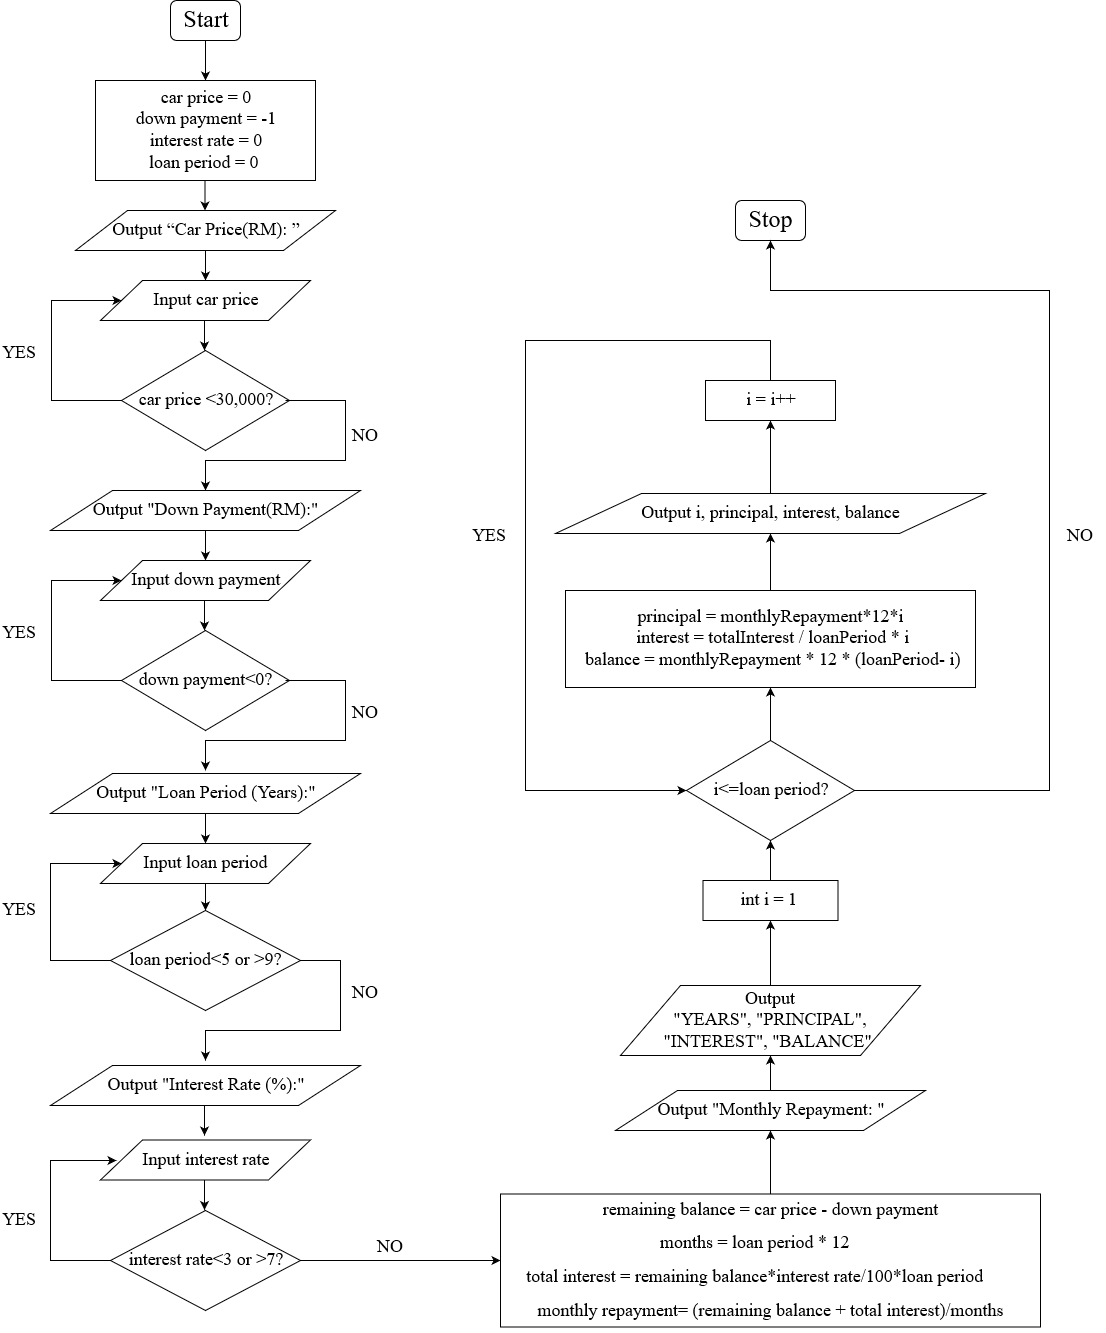

The diagram above was exported from draw.io. Its source (the exported page's mxGraphModel, read from the mxfile embedded in the PNG):
<mxGraphModel dx="848" dy="1292" grid="1" gridSize="10" guides="1" tooltips="1" connect="1" arrows="1" fold="1" page="1" pageScale="1" pageWidth="1169" pageHeight="827" math="0" shadow="0">
  <root>
    <mxCell id="0" />
    <mxCell id="1" parent="0" />
    <mxCell id="QixFvEEL4nl6d7SgWYRG-4" value="" style="edgeStyle=orthogonalEdgeStyle;rounded=0;orthogonalLoop=1;jettySize=auto;html=1;" parent="1" source="vW_bZgYD9eYbAkihI_66-1" target="QixFvEEL4nl6d7SgWYRG-2" edge="1">
      <mxGeometry relative="1" as="geometry" />
    </mxCell>
    <mxCell id="vW_bZgYD9eYbAkihI_66-1" value="&lt;font style=&quot;font-size: 24px&quot; face=&quot;Times New Roman&quot;&gt;Start&lt;/font&gt;" style="rounded=1;whiteSpace=wrap;html=1;" parent="1" vertex="1">
      <mxGeometry x="400" y="-90" width="70" height="40" as="geometry" />
    </mxCell>
    <mxCell id="vW_bZgYD9eYbAkihI_66-2" value="&lt;font style=&quot;font-size: 24px&quot; face=&quot;Times New Roman&quot;&gt;Stop&lt;/font&gt;" style="rounded=1;whiteSpace=wrap;html=1;" parent="1" vertex="1">
      <mxGeometry x="965" y="110" width="70" height="40" as="geometry" />
    </mxCell>
    <mxCell id="bmm-veku630V5PcAJxln-1" value="" style="endArrow=classic;html=1;" parent="1" edge="1">
      <mxGeometry width="50" height="50" relative="1" as="geometry">
        <mxPoint x="434.5" y="90" as="sourcePoint" />
        <mxPoint x="434.5" y="120" as="targetPoint" />
      </mxGeometry>
    </mxCell>
    <mxCell id="bmm-veku630V5PcAJxln-2" value="&lt;p align=&quot;center&quot;&gt;&lt;font style=&quot;font-size: 18px&quot; face=&quot;Times New Roman&quot;&gt;&lt;span&gt;Output “Car Price(RM): ”&lt;/span&gt;&lt;/font&gt;&lt;/p&gt;" style="shape=parallelogram;perimeter=parallelogramPerimeter;whiteSpace=wrap;html=1;" parent="1" vertex="1">
      <mxGeometry x="305" y="120" width="260" height="40" as="geometry" />
    </mxCell>
    <mxCell id="bmm-veku630V5PcAJxln-3" value="" style="endArrow=classic;html=1;" parent="1" edge="1">
      <mxGeometry width="50" height="50" relative="1" as="geometry">
        <mxPoint x="435" y="160" as="sourcePoint" />
        <mxPoint x="435" y="190" as="targetPoint" />
      </mxGeometry>
    </mxCell>
    <mxCell id="bmm-veku630V5PcAJxln-4" value="&lt;p align=&quot;center&quot;&gt;&lt;font style=&quot;font-size: 18px&quot; face=&quot;Times New Roman&quot;&gt;&lt;span&gt;Input car price&lt;/span&gt;&lt;/font&gt;&lt;/p&gt;" style="shape=parallelogram;perimeter=parallelogramPerimeter;whiteSpace=wrap;html=1;" parent="1" vertex="1">
      <mxGeometry x="330" y="190" width="210" height="40" as="geometry" />
    </mxCell>
    <mxCell id="bmm-veku630V5PcAJxln-5" value="" style="endArrow=classic;html=1;" parent="1" edge="1">
      <mxGeometry width="50" height="50" relative="1" as="geometry">
        <mxPoint x="434" y="230" as="sourcePoint" />
        <mxPoint x="434" y="260" as="targetPoint" />
      </mxGeometry>
    </mxCell>
    <mxCell id="bmm-veku630V5PcAJxln-6" value="&lt;p align=&quot;center&quot;&gt;&lt;font style=&quot;font-size: 18px&quot; face=&quot;Times New Roman&quot;&gt;&lt;span&gt;car price &amp;lt;30,000?&lt;/span&gt;&lt;/font&gt;&lt;/p&gt;" style="rhombus;whiteSpace=wrap;html=1;" parent="1" vertex="1">
      <mxGeometry x="351" y="260" width="168" height="100" as="geometry" />
    </mxCell>
    <mxCell id="bmm-veku630V5PcAJxln-11" value="" style="endArrow=classic;html=1;strokeWidth=1;rounded=0;entryX=0;entryY=0.5;entryDx=0;entryDy=0;" parent="1" target="bmm-veku630V5PcAJxln-4" edge="1">
      <mxGeometry width="50" height="50" relative="1" as="geometry">
        <mxPoint x="351" y="310" as="sourcePoint" />
        <mxPoint x="340" y="210" as="targetPoint" />
        <Array as="points">
          <mxPoint x="281" y="310" />
          <mxPoint x="281" y="210" />
        </Array>
      </mxGeometry>
    </mxCell>
    <mxCell id="bmm-veku630V5PcAJxln-14" value="" style="endArrow=classic;html=1;strokeWidth=1;rounded=0;" parent="1" edge="1">
      <mxGeometry width="50" height="50" relative="1" as="geometry">
        <mxPoint x="515" y="310" as="sourcePoint" />
        <mxPoint x="435" y="400" as="targetPoint" />
        <Array as="points">
          <mxPoint x="575" y="310" />
          <mxPoint x="575" y="370" />
          <mxPoint x="435" y="370" />
        </Array>
      </mxGeometry>
    </mxCell>
    <mxCell id="bmm-veku630V5PcAJxln-15" value="&lt;font style=&quot;font-size: 18px&quot; face=&quot;Times New Roman&quot;&gt;Output &quot;Down Payment(RM):&quot;&lt;/font&gt;" style="shape=parallelogram;perimeter=parallelogramPerimeter;whiteSpace=wrap;html=1;" parent="1" vertex="1">
      <mxGeometry x="280" y="400" width="310" height="40" as="geometry" />
    </mxCell>
    <mxCell id="bmm-veku630V5PcAJxln-17" value="" style="endArrow=classic;html=1;" parent="1" edge="1">
      <mxGeometry width="50" height="50" relative="1" as="geometry">
        <mxPoint x="435" y="440" as="sourcePoint" />
        <mxPoint x="435" y="470" as="targetPoint" />
      </mxGeometry>
    </mxCell>
    <mxCell id="bmm-veku630V5PcAJxln-18" value="&lt;p align=&quot;center&quot;&gt;&lt;font style=&quot;font-size: 18px&quot; face=&quot;Times New Roman&quot;&gt;&lt;span&gt;Input down payment&lt;br&gt;&lt;/span&gt;&lt;/font&gt;&lt;/p&gt;" style="shape=parallelogram;perimeter=parallelogramPerimeter;whiteSpace=wrap;html=1;" parent="1" vertex="1">
      <mxGeometry x="330" y="470" width="210" height="40" as="geometry" />
    </mxCell>
    <mxCell id="bmm-veku630V5PcAJxln-21" value="&lt;font style=&quot;font-size: 18px&quot; face=&quot;Times New Roman&quot;&gt;down payment&amp;lt;0?&lt;/font&gt;" style="rhombus;whiteSpace=wrap;html=1;" parent="1" vertex="1">
      <mxGeometry x="351" y="540" width="168" height="100" as="geometry" />
    </mxCell>
    <mxCell id="bmm-veku630V5PcAJxln-22" value="" style="endArrow=classic;html=1;" parent="1" edge="1">
      <mxGeometry width="50" height="50" relative="1" as="geometry">
        <mxPoint x="434" y="510" as="sourcePoint" />
        <mxPoint x="434" y="540" as="targetPoint" />
      </mxGeometry>
    </mxCell>
    <mxCell id="bmm-veku630V5PcAJxln-25" value="" style="endArrow=classic;html=1;strokeWidth=1;rounded=0;entryX=0;entryY=0.5;entryDx=0;entryDy=0;" parent="1" edge="1">
      <mxGeometry width="50" height="50" relative="1" as="geometry">
        <mxPoint x="351" y="590" as="sourcePoint" />
        <mxPoint x="351" y="490" as="targetPoint" />
        <Array as="points">
          <mxPoint x="281" y="590" />
          <mxPoint x="281" y="490" />
        </Array>
      </mxGeometry>
    </mxCell>
    <mxCell id="bmm-veku630V5PcAJxln-26" value="" style="endArrow=classic;html=1;strokeWidth=1;rounded=0;" parent="1" edge="1">
      <mxGeometry width="50" height="50" relative="1" as="geometry">
        <mxPoint x="515" y="590" as="sourcePoint" />
        <mxPoint x="435" y="680" as="targetPoint" />
        <Array as="points">
          <mxPoint x="575" y="590" />
          <mxPoint x="575" y="650" />
          <mxPoint x="435" y="650" />
        </Array>
      </mxGeometry>
    </mxCell>
    <mxCell id="E8I6GKGwfbF9QsBI81ct-1" value="&lt;font style=&quot;font-size: 18px&quot; face=&quot;Times New Roman&quot;&gt;Output &quot;Loan Period (Years):&quot;&lt;/font&gt;" style="shape=parallelogram;perimeter=parallelogramPerimeter;whiteSpace=wrap;html=1;" parent="1" vertex="1">
      <mxGeometry x="280" y="683" width="310" height="40" as="geometry" />
    </mxCell>
    <mxCell id="E8I6GKGwfbF9QsBI81ct-2" value="" style="endArrow=classic;html=1;" parent="1" edge="1">
      <mxGeometry width="50" height="50" relative="1" as="geometry">
        <mxPoint x="435" y="723" as="sourcePoint" />
        <mxPoint x="435" y="753" as="targetPoint" />
      </mxGeometry>
    </mxCell>
    <mxCell id="E8I6GKGwfbF9QsBI81ct-16" value="" style="edgeStyle=orthogonalEdgeStyle;rounded=0;orthogonalLoop=1;jettySize=auto;html=1;" parent="1" source="E8I6GKGwfbF9QsBI81ct-3" target="E8I6GKGwfbF9QsBI81ct-8" edge="1">
      <mxGeometry relative="1" as="geometry" />
    </mxCell>
    <mxCell id="E8I6GKGwfbF9QsBI81ct-3" value="&lt;p align=&quot;center&quot;&gt;&lt;font style=&quot;font-size: 18px&quot; face=&quot;Times New Roman&quot;&gt;&lt;span&gt;Input loan period&lt;br&gt;&lt;/span&gt;&lt;/font&gt;&lt;/p&gt;" style="shape=parallelogram;perimeter=parallelogramPerimeter;whiteSpace=wrap;html=1;" parent="1" vertex="1">
      <mxGeometry x="330" y="753" width="210" height="40" as="geometry" />
    </mxCell>
    <mxCell id="E8I6GKGwfbF9QsBI81ct-6" value="" style="endArrow=classic;html=1;strokeWidth=1;rounded=0;entryX=0;entryY=0.5;entryDx=0;entryDy=0;exitX=0;exitY=0.5;exitDx=0;exitDy=0;" parent="1" source="E8I6GKGwfbF9QsBI81ct-8" edge="1">
      <mxGeometry width="50" height="50" relative="1" as="geometry">
        <mxPoint x="260" y="940" as="sourcePoint" />
        <mxPoint x="351" y="773" as="targetPoint" />
        <Array as="points">
          <mxPoint x="280" y="870" />
          <mxPoint x="280" y="773" />
        </Array>
      </mxGeometry>
    </mxCell>
    <mxCell id="E8I6GKGwfbF9QsBI81ct-7" value="" style="endArrow=classic;html=1;strokeWidth=1;rounded=0;exitX=1;exitY=0.5;exitDx=0;exitDy=0;" parent="1" source="E8I6GKGwfbF9QsBI81ct-8" edge="1">
      <mxGeometry width="50" height="50" relative="1" as="geometry">
        <mxPoint x="590" y="877" as="sourcePoint" />
        <mxPoint x="435" y="970" as="targetPoint" />
        <Array as="points">
          <mxPoint x="570" y="870" />
          <mxPoint x="570" y="940" />
          <mxPoint x="435" y="940" />
        </Array>
      </mxGeometry>
    </mxCell>
    <mxCell id="E8I6GKGwfbF9QsBI81ct-8" value="&lt;font style=&quot;font-size: 18px&quot; face=&quot;Times New Roman&quot;&gt;loan period&amp;lt;5 or &amp;gt;9?&lt;/font&gt;" style="rhombus;whiteSpace=wrap;html=1;" parent="1" vertex="1">
      <mxGeometry x="340" y="820" width="190" height="100" as="geometry" />
    </mxCell>
    <mxCell id="E8I6GKGwfbF9QsBI81ct-9" value="&lt;font style=&quot;font-size: 18px&quot; face=&quot;Times New Roman&quot;&gt;Output &quot;Interest Rate (%):&quot;&lt;/font&gt;" style="shape=parallelogram;perimeter=parallelogramPerimeter;whiteSpace=wrap;html=1;" parent="1" vertex="1">
      <mxGeometry x="280" y="975" width="310" height="40" as="geometry" />
    </mxCell>
    <mxCell id="E8I6GKGwfbF9QsBI81ct-11" value="&lt;p align=&quot;center&quot;&gt;&lt;font style=&quot;font-size: 18px&quot; face=&quot;Times New Roman&quot;&gt;&lt;span&gt;Input interest rate&lt;br&gt;&lt;/span&gt;&lt;/font&gt;&lt;/p&gt;" style="shape=parallelogram;perimeter=parallelogramPerimeter;whiteSpace=wrap;html=1;" parent="1" vertex="1">
      <mxGeometry x="330" y="1049.5" width="210" height="40" as="geometry" />
    </mxCell>
    <mxCell id="E8I6GKGwfbF9QsBI81ct-12" value="" style="endArrow=classic;html=1;" parent="1" edge="1">
      <mxGeometry width="50" height="50" relative="1" as="geometry">
        <mxPoint x="434" y="1089.5" as="sourcePoint" />
        <mxPoint x="434" y="1119.5" as="targetPoint" />
      </mxGeometry>
    </mxCell>
    <mxCell id="E8I6GKGwfbF9QsBI81ct-13" value="" style="endArrow=classic;html=1;strokeWidth=1;rounded=0;entryX=0;entryY=0.5;entryDx=0;entryDy=0;exitX=0;exitY=0.5;exitDx=0;exitDy=0;" parent="1" source="E8I6GKGwfbF9QsBI81ct-15" edge="1">
      <mxGeometry width="50" height="50" relative="1" as="geometry">
        <mxPoint x="255" y="1237" as="sourcePoint" />
        <mxPoint x="346" y="1070" as="targetPoint" />
        <Array as="points">
          <mxPoint x="280" y="1170" />
          <mxPoint x="280" y="1070" />
        </Array>
      </mxGeometry>
    </mxCell>
    <mxCell id="E8I6GKGwfbF9QsBI81ct-14" value="" style="endArrow=classic;html=1;strokeWidth=1;rounded=0;exitX=1;exitY=0.5;exitDx=0;exitDy=0;entryX=0;entryY=0.5;entryDx=0;entryDy=0;" parent="1" source="E8I6GKGwfbF9QsBI81ct-15" target="E8I6GKGwfbF9QsBI81ct-21" edge="1">
      <mxGeometry width="50" height="50" relative="1" as="geometry">
        <mxPoint x="569" y="1170" as="sourcePoint" />
        <mxPoint x="590" y="1170" as="targetPoint" />
        <Array as="points" />
      </mxGeometry>
    </mxCell>
    <mxCell id="E8I6GKGwfbF9QsBI81ct-15" value="&lt;font style=&quot;font-size: 18px&quot; face=&quot;Times New Roman&quot;&gt;interest rate&amp;lt;3 or &amp;gt;7?&lt;/font&gt;" style="rhombus;whiteSpace=wrap;html=1;" parent="1" vertex="1">
      <mxGeometry x="340" y="1120" width="190" height="100" as="geometry" />
    </mxCell>
    <mxCell id="E8I6GKGwfbF9QsBI81ct-20" value="" style="endArrow=classic;html=1;" parent="1" edge="1">
      <mxGeometry width="50" height="50" relative="1" as="geometry">
        <mxPoint x="434" y="1015" as="sourcePoint" />
        <mxPoint x="434" y="1045" as="targetPoint" />
      </mxGeometry>
    </mxCell>
    <mxCell id="E8I6GKGwfbF9QsBI81ct-32" value="" style="edgeStyle=orthogonalEdgeStyle;rounded=0;orthogonalLoop=1;jettySize=auto;html=1;exitX=0.5;exitY=0;exitDx=0;exitDy=0;" parent="1" source="E8I6GKGwfbF9QsBI81ct-21" target="E8I6GKGwfbF9QsBI81ct-26" edge="1">
      <mxGeometry relative="1" as="geometry" />
    </mxCell>
    <mxCell id="E8I6GKGwfbF9QsBI81ct-21" value="&lt;p&gt;&lt;font style=&quot;font-size: 18px&quot; face=&quot;Times New Roman&quot;&gt;remaining balance&amp;nbsp;=&amp;nbsp;car price&amp;nbsp;-&amp;nbsp;down payment&lt;/font&gt;&lt;/p&gt;&lt;p&gt;&lt;font style=&quot;font-size: 18px&quot; face=&quot;Times New Roman&quot;&gt;months&amp;nbsp;=&amp;nbsp;loan period&amp;nbsp;*&amp;nbsp;12&amp;nbsp;&amp;nbsp;&amp;nbsp;&amp;nbsp;&amp;nbsp;&amp;nbsp;&amp;nbsp; &lt;br&gt;&lt;/font&gt;&lt;/p&gt;&lt;p&gt;&lt;font style=&quot;font-size: 18px&quot; face=&quot;Times New Roman&quot;&gt;total interest&amp;nbsp;=&amp;nbsp;remaining balance*interest rate/100*loan period&amp;nbsp;&amp;nbsp;&amp;nbsp;&amp;nbsp;&amp;nbsp;&amp;nbsp;&amp;nbsp; &lt;br&gt;&lt;/font&gt;&lt;/p&gt;&lt;p&gt;&lt;font style=&quot;font-size: 18px&quot; face=&quot;Times New Roman&quot;&gt;monthly repayment=&amp;nbsp;(remaining balance&amp;nbsp;+&amp;nbsp;total interest)/months&lt;/font&gt;&lt;/p&gt;&lt;font face=&quot;Times New Roman&quot;&gt;&lt;span&gt;&lt;/span&gt;&lt;/font&gt;" style="shape=parallelogram;perimeter=parallelogramPerimeter;whiteSpace=wrap;html=1;size=0;" parent="1" vertex="1">
      <mxGeometry x="730" y="1103.5" width="540" height="133" as="geometry" />
    </mxCell>
    <mxCell id="E8I6GKGwfbF9QsBI81ct-37" value="" style="edgeStyle=orthogonalEdgeStyle;rounded=0;orthogonalLoop=1;jettySize=auto;html=1;" parent="1" source="E8I6GKGwfbF9QsBI81ct-26" target="E8I6GKGwfbF9QsBI81ct-36" edge="1">
      <mxGeometry relative="1" as="geometry" />
    </mxCell>
    <mxCell id="E8I6GKGwfbF9QsBI81ct-26" value="&lt;font style=&quot;font-size: 18px&quot; face=&quot;Times New Roman&quot;&gt;Output &quot;Monthly Repayment: &quot;&lt;br&gt;&lt;/font&gt;" style="shape=parallelogram;perimeter=parallelogramPerimeter;whiteSpace=wrap;html=1;" parent="1" vertex="1">
      <mxGeometry x="845" y="1000" width="310" height="40" as="geometry" />
    </mxCell>
    <mxCell id="E8I6GKGwfbF9QsBI81ct-43" value="" style="edgeStyle=orthogonalEdgeStyle;rounded=0;orthogonalLoop=1;jettySize=auto;html=1;" parent="1" source="E8I6GKGwfbF9QsBI81ct-28" target="E8I6GKGwfbF9QsBI81ct-42" edge="1">
      <mxGeometry relative="1" as="geometry" />
    </mxCell>
    <mxCell id="E8I6GKGwfbF9QsBI81ct-28" value="&lt;p align=&quot;center&quot;&gt;&lt;font style=&quot;font-size: 18px&quot; face=&quot;Times New Roman&quot;&gt;&lt;span&gt;principal = monthlyRepayment*12*i&lt;br&gt;&amp;nbsp;interest = totalInterest / loanPeriod * i&lt;br&gt;&amp;nbsp;balance = monthlyRepayment * 12 * (loanPeriod- i)&lt;/span&gt;&lt;/font&gt;&lt;/p&gt;" style="shape=parallelogram;perimeter=parallelogramPerimeter;whiteSpace=wrap;html=1;size=0;" parent="1" vertex="1">
      <mxGeometry x="795" y="500" width="410" height="97" as="geometry" />
    </mxCell>
    <mxCell id="E8I6GKGwfbF9QsBI81ct-39" value="" style="edgeStyle=orthogonalEdgeStyle;rounded=0;orthogonalLoop=1;jettySize=auto;html=1;" parent="1" source="E8I6GKGwfbF9QsBI81ct-36" edge="1">
      <mxGeometry relative="1" as="geometry">
        <mxPoint x="1000" y="830" as="targetPoint" />
      </mxGeometry>
    </mxCell>
    <mxCell id="E8I6GKGwfbF9QsBI81ct-36" value="&lt;div&gt;&lt;font style=&quot;font-size: 18px&quot; face=&quot;Times New Roman&quot;&gt;Output&lt;/font&gt;&lt;/div&gt;&lt;div&gt;&lt;font style=&quot;font-size: 18px&quot; face=&quot;Times New Roman&quot;&gt;&quot;YEARS&quot;, &quot;PRINCIPAL&quot;, &quot;INTEREST&quot;, &quot;BALANCE&quot;&amp;nbsp; &lt;/font&gt;&lt;/div&gt;" style="shape=parallelogram;perimeter=parallelogramPerimeter;whiteSpace=wrap;html=1;" parent="1" vertex="1">
      <mxGeometry x="850" y="895" width="300" height="70" as="geometry" />
    </mxCell>
    <mxCell id="E8I6GKGwfbF9QsBI81ct-41" value="" style="endArrow=classic;html=1;strokeWidth=1;rounded=0;exitX=0.5;exitY=0;exitDx=0;exitDy=0;entryX=0;entryY=0.5;entryDx=0;entryDy=0;" parent="1" source="E8I6GKGwfbF9QsBI81ct-64" target="E8I6GKGwfbF9QsBI81ct-61" edge="1">
      <mxGeometry width="50" height="50" relative="1" as="geometry">
        <mxPoint x="915" y="320" as="sourcePoint" />
        <mxPoint x="1000" y="860" as="targetPoint" />
        <Array as="points">
          <mxPoint x="1000" y="250" />
          <mxPoint x="755" y="250" />
          <mxPoint x="755" y="700" />
        </Array>
      </mxGeometry>
    </mxCell>
    <mxCell id="E8I6GKGwfbF9QsBI81ct-65" value="" style="edgeStyle=orthogonalEdgeStyle;rounded=0;orthogonalLoop=1;jettySize=auto;html=1;" parent="1" source="E8I6GKGwfbF9QsBI81ct-42" target="E8I6GKGwfbF9QsBI81ct-64" edge="1">
      <mxGeometry relative="1" as="geometry" />
    </mxCell>
    <mxCell id="E8I6GKGwfbF9QsBI81ct-42" value="&lt;font style=&quot;font-size: 18px&quot; face=&quot;Times New Roman&quot;&gt;Output i, principal, interest, balance&lt;br&gt;&lt;/font&gt;" style="shape=parallelogram;perimeter=parallelogramPerimeter;whiteSpace=wrap;html=1;" parent="1" vertex="1">
      <mxGeometry x="785" y="403" width="430" height="40" as="geometry" />
    </mxCell>
    <mxCell id="E8I6GKGwfbF9QsBI81ct-47" value="&lt;font style=&quot;font-size: 18px&quot; face=&quot;Times New Roman&quot;&gt;YES&lt;/font&gt;" style="text;html=1;resizable=0;points=[];autosize=1;align=left;verticalAlign=top;spacingTop=-4;" parent="1" vertex="1">
      <mxGeometry x="230" y="250" width="50" height="20" as="geometry" />
    </mxCell>
    <mxCell id="E8I6GKGwfbF9QsBI81ct-48" value="&lt;font style=&quot;font-size: 18px&quot; face=&quot;Times New Roman&quot;&gt;YES&lt;/font&gt;" style="text;html=1;resizable=0;points=[];autosize=1;align=left;verticalAlign=top;spacingTop=-4;" parent="1" vertex="1">
      <mxGeometry x="230" y="1117" width="50" height="20" as="geometry" />
    </mxCell>
    <mxCell id="E8I6GKGwfbF9QsBI81ct-49" value="&lt;font style=&quot;font-size: 18px&quot; face=&quot;Times New Roman&quot;&gt;YES&lt;/font&gt;" style="text;html=1;resizable=0;points=[];autosize=1;align=left;verticalAlign=top;spacingTop=-4;" parent="1" vertex="1">
      <mxGeometry x="700" y="433" width="50" height="20" as="geometry" />
    </mxCell>
    <mxCell id="E8I6GKGwfbF9QsBI81ct-50" value="&lt;font style=&quot;font-size: 18px&quot; face=&quot;Times New Roman&quot;&gt;YES&lt;/font&gt;" style="text;html=1;resizable=0;points=[];autosize=1;align=left;verticalAlign=top;spacingTop=-4;" parent="1" vertex="1">
      <mxGeometry x="230" y="807" width="50" height="20" as="geometry" />
    </mxCell>
    <mxCell id="E8I6GKGwfbF9QsBI81ct-51" value="&lt;font style=&quot;font-size: 18px&quot; face=&quot;Times New Roman&quot;&gt;YES&lt;/font&gt;" style="text;html=1;resizable=0;points=[];autosize=1;align=left;verticalAlign=top;spacingTop=-4;" parent="1" vertex="1">
      <mxGeometry x="230" y="530" width="50" height="20" as="geometry" />
    </mxCell>
    <mxCell id="E8I6GKGwfbF9QsBI81ct-52" value="&lt;font style=&quot;font-size: 18px&quot; face=&quot;Times New Roman&quot;&gt;NO&lt;/font&gt;" style="text;html=1;resizable=0;points=[];autosize=1;align=left;verticalAlign=top;spacingTop=-4;" parent="1" vertex="1">
      <mxGeometry x="580" y="610" width="40" height="20" as="geometry" />
    </mxCell>
    <mxCell id="E8I6GKGwfbF9QsBI81ct-54" value="&lt;font style=&quot;font-size: 18px&quot; face=&quot;Times New Roman&quot;&gt;NO&lt;/font&gt;" style="text;html=1;resizable=0;points=[];autosize=1;align=left;verticalAlign=top;spacingTop=-4;" parent="1" vertex="1">
      <mxGeometry x="605" y="1144" width="40" height="20" as="geometry" />
    </mxCell>
    <mxCell id="E8I6GKGwfbF9QsBI81ct-55" value="&lt;font style=&quot;font-size: 18px&quot; face=&quot;Times New Roman&quot;&gt;NO&lt;/font&gt;" style="text;html=1;resizable=0;points=[];autosize=1;align=left;verticalAlign=top;spacingTop=-4;" parent="1" vertex="1">
      <mxGeometry x="580" y="890" width="40" height="20" as="geometry" />
    </mxCell>
    <mxCell id="E8I6GKGwfbF9QsBI81ct-56" value="&lt;font style=&quot;font-size: 18px&quot; face=&quot;Times New Roman&quot;&gt;NO&lt;/font&gt;" style="text;html=1;resizable=0;points=[];autosize=1;align=left;verticalAlign=top;spacingTop=-4;" parent="1" vertex="1">
      <mxGeometry x="1295" y="433" width="40" height="20" as="geometry" />
    </mxCell>
    <mxCell id="E8I6GKGwfbF9QsBI81ct-62" value="" style="edgeStyle=orthogonalEdgeStyle;rounded=0;orthogonalLoop=1;jettySize=auto;html=1;" parent="1" source="E8I6GKGwfbF9QsBI81ct-58" target="E8I6GKGwfbF9QsBI81ct-61" edge="1">
      <mxGeometry relative="1" as="geometry" />
    </mxCell>
    <mxCell id="E8I6GKGwfbF9QsBI81ct-58" value="&lt;div&gt;&lt;font style=&quot;font-size: 18px&quot; face=&quot;Times New Roman&quot;&gt;int i = 1&amp;nbsp; &lt;/font&gt;&lt;/div&gt;" style="shape=parallelogram;perimeter=parallelogramPerimeter;whiteSpace=wrap;html=1;size=0;" parent="1" vertex="1">
      <mxGeometry x="932.5" y="790" width="135" height="40" as="geometry" />
    </mxCell>
    <mxCell id="E8I6GKGwfbF9QsBI81ct-63" value="" style="edgeStyle=orthogonalEdgeStyle;rounded=0;orthogonalLoop=1;jettySize=auto;html=1;" parent="1" source="E8I6GKGwfbF9QsBI81ct-61" target="E8I6GKGwfbF9QsBI81ct-28" edge="1">
      <mxGeometry relative="1" as="geometry" />
    </mxCell>
    <mxCell id="E8I6GKGwfbF9QsBI81ct-74" value="" style="edgeStyle=orthogonalEdgeStyle;rounded=0;orthogonalLoop=1;jettySize=auto;html=1;" parent="1" source="E8I6GKGwfbF9QsBI81ct-61" edge="1">
      <mxGeometry relative="1" as="geometry">
        <mxPoint x="1000" y="150" as="targetPoint" />
        <Array as="points">
          <mxPoint x="1279" y="700" />
          <mxPoint x="1279" y="200" />
        </Array>
      </mxGeometry>
    </mxCell>
    <mxCell id="E8I6GKGwfbF9QsBI81ct-61" value="&lt;font style=&quot;font-size: 18px&quot; face=&quot;Times New Roman&quot;&gt;i&amp;lt;=loan period?&lt;/font&gt;" style="rhombus;whiteSpace=wrap;html=1;" parent="1" vertex="1">
      <mxGeometry x="916" y="650" width="168" height="100" as="geometry" />
    </mxCell>
    <mxCell id="E8I6GKGwfbF9QsBI81ct-64" value="&lt;font style=&quot;font-size: 18px&quot; face=&quot;Times New Roman&quot;&gt;i = i++&lt;br&gt;&lt;/font&gt;" style="shape=parallelogram;perimeter=parallelogramPerimeter;whiteSpace=wrap;html=1;size=0;" parent="1" vertex="1">
      <mxGeometry x="935" y="290" width="130" height="40" as="geometry" />
    </mxCell>
    <mxCell id="QixFvEEL4nl6d7SgWYRG-2" value="&lt;div&gt;&lt;font style=&quot;font-size: 18px&quot; face=&quot;Times New Roman&quot;&gt;car price = 0 &lt;br&gt;&lt;/font&gt;&lt;/div&gt;&lt;div&gt;&lt;font style=&quot;font-size: 18px&quot; face=&quot;Times New Roman&quot;&gt;down payment = -1 &lt;br&gt;&lt;/font&gt;&lt;/div&gt;&lt;div&gt;&lt;font style=&quot;font-size: 18px&quot; face=&quot;Times New Roman&quot;&gt;interest rate = 0 &lt;br&gt;&lt;/font&gt;&lt;/div&gt;&lt;div&gt;&lt;font style=&quot;font-size: 18px&quot; face=&quot;Times New Roman&quot;&gt;loan period = 0&amp;nbsp; &lt;/font&gt;&lt;/div&gt;" style="shape=parallelogram;perimeter=parallelogramPerimeter;whiteSpace=wrap;html=1;size=0;" parent="1" vertex="1">
      <mxGeometry x="325" y="-10" width="220" height="100" as="geometry" />
    </mxCell>
    <mxCell id="QixFvEEL4nl6d7SgWYRG-5" value="&lt;font style=&quot;font-size: 18px&quot; face=&quot;Times New Roman&quot;&gt;NO&lt;/font&gt;" style="text;html=1;resizable=0;points=[];autosize=1;align=left;verticalAlign=top;spacingTop=-4;" parent="1" vertex="1">
      <mxGeometry x="580" y="333" width="40" height="20" as="geometry" />
    </mxCell>
  </root>
</mxGraphModel>